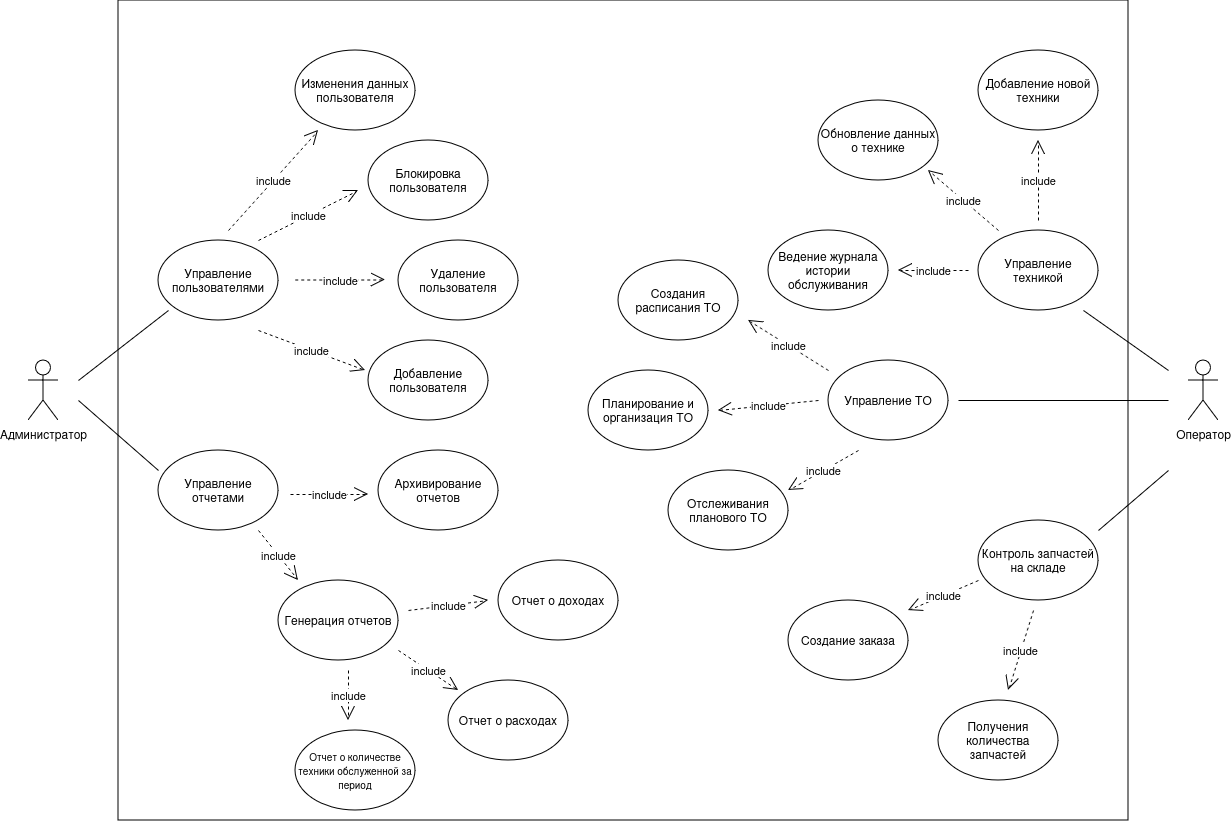

The diagram above was exported from draw.io. Its source (the exported page's mxGraphModel, read from the mxfile embedded in the PNG):
<mxGraphModel dx="1434" dy="1981" grid="1" gridSize="10" guides="1" tooltips="1" connect="1" arrows="1" fold="1" page="1" pageScale="1.5" pageWidth="1169" pageHeight="826" background="none" math="0" shadow="0">
  <root>
    <mxCell id="0" style=";html=1;" />
    <mxCell id="1" style=";html=1;" parent="0" />
    <mxCell id="ijyHdNVJ-SDwb_MRstxK-7" value="" style="rounded=0;whiteSpace=wrap;html=1;movable=0;resizable=0;rotatable=0;deletable=0;editable=0;locked=1;connectable=0;" vertex="1" parent="1">
      <mxGeometry x="700" y="-60" width="1010" height="820" as="geometry" />
    </mxCell>
    <mxCell id="ijyHdNVJ-SDwb_MRstxK-4" value="Управление пользователями" style="ellipse;whiteSpace=wrap;html=1;" vertex="1" parent="1">
      <mxGeometry x="740" y="180" width="120" height="80" as="geometry" />
    </mxCell>
    <mxCell id="ijyHdNVJ-SDwb_MRstxK-5" value="Администратор" style="shape=umlActor;verticalLabelPosition=bottom;verticalAlign=top;html=1;outlineConnect=0;" vertex="1" parent="1">
      <mxGeometry x="610" y="300" width="30" height="60" as="geometry" />
    </mxCell>
    <mxCell id="ijyHdNVJ-SDwb_MRstxK-9" value="Управление отчетами" style="ellipse;whiteSpace=wrap;html=1;" vertex="1" parent="1">
      <mxGeometry x="740" y="390" width="120" height="80" as="geometry" />
    </mxCell>
    <mxCell id="ijyHdNVJ-SDwb_MRstxK-12" value="Блокировка пользователя" style="ellipse;whiteSpace=wrap;html=1;" vertex="1" parent="1">
      <mxGeometry x="950" y="80" width="120" height="80" as="geometry" />
    </mxCell>
    <mxCell id="ijyHdNVJ-SDwb_MRstxK-14" value="Удаление пользователя" style="ellipse;whiteSpace=wrap;html=1;" vertex="1" parent="1">
      <mxGeometry x="980" y="180" width="120" height="80" as="geometry" />
    </mxCell>
    <mxCell id="ijyHdNVJ-SDwb_MRstxK-15" value="Добавление пользователя" style="ellipse;whiteSpace=wrap;html=1;" vertex="1" parent="1">
      <mxGeometry x="950" y="280" width="120" height="80" as="geometry" />
    </mxCell>
    <mxCell id="ijyHdNVJ-SDwb_MRstxK-17" value="include" style="endArrow=open;endSize=12;dashed=1;html=1;rounded=0;" edge="1" parent="1">
      <mxGeometry width="160" relative="1" as="geometry">
        <mxPoint x="840" y="180" as="sourcePoint" />
        <mxPoint x="940" y="130" as="targetPoint" />
      </mxGeometry>
    </mxCell>
    <mxCell id="ijyHdNVJ-SDwb_MRstxK-18" value="include" style="endArrow=open;endSize=12;dashed=1;html=1;rounded=0;exitX=0.5;exitY=0;exitDx=0;exitDy=0;" edge="1" parent="1">
      <mxGeometry width="160" relative="1" as="geometry">
        <mxPoint x="876.75" y="219.5" as="sourcePoint" />
        <mxPoint x="966.75" y="219.5" as="targetPoint" />
      </mxGeometry>
    </mxCell>
    <mxCell id="ijyHdNVJ-SDwb_MRstxK-19" value="include" style="endArrow=open;endSize=12;dashed=1;html=1;rounded=0;" edge="1" parent="1">
      <mxGeometry width="160" relative="1" as="geometry">
        <mxPoint x="840" y="270" as="sourcePoint" />
        <mxPoint x="947" y="310" as="targetPoint" />
      </mxGeometry>
    </mxCell>
    <mxCell id="ijyHdNVJ-SDwb_MRstxK-20" value="Изменения данных пользователя" style="ellipse;whiteSpace=wrap;html=1;" vertex="1" parent="1">
      <mxGeometry x="877" y="-10" width="120" height="80" as="geometry" />
    </mxCell>
    <mxCell id="ijyHdNVJ-SDwb_MRstxK-21" value="include" style="endArrow=open;endSize=12;dashed=1;html=1;rounded=0;" edge="1" parent="1">
      <mxGeometry width="160" relative="1" as="geometry">
        <mxPoint x="810" y="170" as="sourcePoint" />
        <mxPoint x="900" y="70" as="targetPoint" />
      </mxGeometry>
    </mxCell>
    <mxCell id="ijyHdNVJ-SDwb_MRstxK-22" value="" style="endArrow=none;html=1;rounded=0;" edge="1" parent="1">
      <mxGeometry width="50" height="50" relative="1" as="geometry">
        <mxPoint x="660" y="320" as="sourcePoint" />
        <mxPoint x="750" y="250" as="targetPoint" />
      </mxGeometry>
    </mxCell>
    <mxCell id="ijyHdNVJ-SDwb_MRstxK-23" value="" style="endArrow=none;html=1;rounded=0;" edge="1" parent="1">
      <mxGeometry width="50" height="50" relative="1" as="geometry">
        <mxPoint x="660" y="340" as="sourcePoint" />
        <mxPoint x="740" y="410" as="targetPoint" />
      </mxGeometry>
    </mxCell>
    <mxCell id="ijyHdNVJ-SDwb_MRstxK-25" value="Архивирование отчетов" style="ellipse;whiteSpace=wrap;html=1;" vertex="1" parent="1">
      <mxGeometry x="960" y="390" width="120" height="80" as="geometry" />
    </mxCell>
    <mxCell id="ijyHdNVJ-SDwb_MRstxK-26" value="Генерация отчетов" style="ellipse;whiteSpace=wrap;html=1;" vertex="1" parent="1">
      <mxGeometry x="860" y="520" width="120" height="80" as="geometry" />
    </mxCell>
    <mxCell id="ijyHdNVJ-SDwb_MRstxK-27" value="Отчет о доходах" style="ellipse;whiteSpace=wrap;html=1;" vertex="1" parent="1">
      <mxGeometry x="1080" y="500" width="120" height="80" as="geometry" />
    </mxCell>
    <mxCell id="ijyHdNVJ-SDwb_MRstxK-28" value="Отчет о расходах" style="ellipse;whiteSpace=wrap;html=1;" vertex="1" parent="1">
      <mxGeometry x="1030" y="620" width="120" height="80" as="geometry" />
    </mxCell>
    <mxCell id="ijyHdNVJ-SDwb_MRstxK-29" value="&lt;font style=&quot;font-size: 10px;&quot;&gt;Отчет о количестве техники обслуженной за период&lt;/font&gt;" style="ellipse;whiteSpace=wrap;html=1;" vertex="1" parent="1">
      <mxGeometry x="877" y="670" width="120" height="80" as="geometry" />
    </mxCell>
    <mxCell id="ijyHdNVJ-SDwb_MRstxK-30" value="include" style="endArrow=open;endSize=12;dashed=1;html=1;rounded=0;" edge="1" parent="1">
      <mxGeometry width="160" relative="1" as="geometry">
        <mxPoint x="840" y="470" as="sourcePoint" />
        <mxPoint x="880" y="520" as="targetPoint" />
      </mxGeometry>
    </mxCell>
    <mxCell id="ijyHdNVJ-SDwb_MRstxK-31" value="include" style="endArrow=open;endSize=12;dashed=1;html=1;rounded=0;" edge="1" parent="1">
      <mxGeometry width="160" relative="1" as="geometry">
        <mxPoint x="872" y="434" as="sourcePoint" />
        <mxPoint x="950" y="434" as="targetPoint" />
      </mxGeometry>
    </mxCell>
    <mxCell id="ijyHdNVJ-SDwb_MRstxK-32" value="include" style="endArrow=open;endSize=12;dashed=1;html=1;rounded=0;" edge="1" parent="1">
      <mxGeometry width="160" relative="1" as="geometry">
        <mxPoint x="930" y="610" as="sourcePoint" />
        <mxPoint x="930" y="660" as="targetPoint" />
      </mxGeometry>
    </mxCell>
    <mxCell id="ijyHdNVJ-SDwb_MRstxK-33" value="include" style="endArrow=open;endSize=12;dashed=1;html=1;rounded=0;" edge="1" parent="1">
      <mxGeometry width="160" relative="1" as="geometry">
        <mxPoint x="980" y="590" as="sourcePoint" />
        <mxPoint x="1040" y="630" as="targetPoint" />
      </mxGeometry>
    </mxCell>
    <mxCell id="ijyHdNVJ-SDwb_MRstxK-34" value="include" style="endArrow=open;endSize=12;dashed=1;html=1;rounded=0;" edge="1" parent="1">
      <mxGeometry width="160" relative="1" as="geometry">
        <mxPoint x="990" y="550" as="sourcePoint" />
        <mxPoint x="1070" y="540" as="targetPoint" />
      </mxGeometry>
    </mxCell>
    <mxCell id="ijyHdNVJ-SDwb_MRstxK-37" value="Оператор" style="shape=umlActor;verticalLabelPosition=bottom;verticalAlign=top;html=1;outlineConnect=0;" vertex="1" parent="1">
      <mxGeometry x="1770" y="300" width="30" height="60" as="geometry" />
    </mxCell>
    <mxCell id="ijyHdNVJ-SDwb_MRstxK-42" value="Добавление новой техники" style="ellipse;whiteSpace=wrap;html=1;" vertex="1" parent="1">
      <mxGeometry x="1560" y="-10" width="120" height="80" as="geometry" />
    </mxCell>
    <mxCell id="ijyHdNVJ-SDwb_MRstxK-43" value="Обновление данных о технике" style="ellipse;whiteSpace=wrap;html=1;" vertex="1" parent="1">
      <mxGeometry x="1400" y="40" width="120" height="80" as="geometry" />
    </mxCell>
    <mxCell id="ijyHdNVJ-SDwb_MRstxK-44" value="Управление техникой" style="ellipse;whiteSpace=wrap;html=1;" vertex="1" parent="1">
      <mxGeometry x="1560" y="170" width="120" height="80" as="geometry" />
    </mxCell>
    <mxCell id="ijyHdNVJ-SDwb_MRstxK-45" value="Ведение журнала истории обслуживания" style="ellipse;whiteSpace=wrap;html=1;" vertex="1" parent="1">
      <mxGeometry x="1350" y="170" width="120" height="80" as="geometry" />
    </mxCell>
    <mxCell id="ijyHdNVJ-SDwb_MRstxK-46" value="Управление ТО" style="ellipse;whiteSpace=wrap;html=1;" vertex="1" parent="1">
      <mxGeometry x="1410" y="300" width="120" height="80" as="geometry" />
    </mxCell>
    <mxCell id="ijyHdNVJ-SDwb_MRstxK-47" value="Создания расписания ТО" style="ellipse;whiteSpace=wrap;html=1;" vertex="1" parent="1">
      <mxGeometry x="1200" y="200" width="120" height="80" as="geometry" />
    </mxCell>
    <mxCell id="ijyHdNVJ-SDwb_MRstxK-48" value="Планирование и организация ТО" style="ellipse;whiteSpace=wrap;html=1;" vertex="1" parent="1">
      <mxGeometry x="1170" y="310" width="120" height="80" as="geometry" />
    </mxCell>
    <mxCell id="ijyHdNVJ-SDwb_MRstxK-49" value="Отслеживания планового ТО" style="ellipse;whiteSpace=wrap;html=1;" vertex="1" parent="1">
      <mxGeometry x="1250" y="410" width="120" height="80" as="geometry" />
    </mxCell>
    <mxCell id="ijyHdNVJ-SDwb_MRstxK-50" value="include" style="endArrow=open;endSize=12;dashed=1;html=1;rounded=0;" edge="1" parent="1">
      <mxGeometry width="160" relative="1" as="geometry">
        <mxPoint x="1550" y="210" as="sourcePoint" />
        <mxPoint x="1480" y="210" as="targetPoint" />
      </mxGeometry>
    </mxCell>
    <mxCell id="ijyHdNVJ-SDwb_MRstxK-51" value="include" style="endArrow=open;endSize=12;dashed=1;html=1;rounded=0;" edge="1" parent="1">
      <mxGeometry width="160" relative="1" as="geometry">
        <mxPoint x="1580" y="170" as="sourcePoint" />
        <mxPoint x="1510" y="110" as="targetPoint" />
      </mxGeometry>
    </mxCell>
    <mxCell id="ijyHdNVJ-SDwb_MRstxK-52" value="include" style="endArrow=open;endSize=12;dashed=1;html=1;rounded=0;" edge="1" parent="1">
      <mxGeometry width="160" relative="1" as="geometry">
        <mxPoint x="1620" y="160" as="sourcePoint" />
        <mxPoint x="1620" y="80" as="targetPoint" />
      </mxGeometry>
    </mxCell>
    <mxCell id="ijyHdNVJ-SDwb_MRstxK-53" value="include" style="endArrow=open;endSize=12;dashed=1;html=1;rounded=0;" edge="1" parent="1">
      <mxGeometry width="160" relative="1" as="geometry">
        <mxPoint x="1410" y="310" as="sourcePoint" />
        <mxPoint x="1330" y="260" as="targetPoint" />
      </mxGeometry>
    </mxCell>
    <mxCell id="ijyHdNVJ-SDwb_MRstxK-54" value="include" style="endArrow=open;endSize=12;dashed=1;html=1;rounded=0;" edge="1" parent="1">
      <mxGeometry width="160" relative="1" as="geometry">
        <mxPoint x="1400" y="340" as="sourcePoint" />
        <mxPoint x="1300" y="350" as="targetPoint" />
      </mxGeometry>
    </mxCell>
    <mxCell id="ijyHdNVJ-SDwb_MRstxK-55" value="include" style="endArrow=open;endSize=12;dashed=1;html=1;rounded=0;" edge="1" parent="1">
      <mxGeometry width="160" relative="1" as="geometry">
        <mxPoint x="1440" y="390" as="sourcePoint" />
        <mxPoint x="1370" y="430" as="targetPoint" />
      </mxGeometry>
    </mxCell>
    <mxCell id="ijyHdNVJ-SDwb_MRstxK-57" value="" style="endArrow=none;html=1;rounded=0;" edge="1" parent="1">
      <mxGeometry width="50" height="50" relative="1" as="geometry">
        <mxPoint x="1750" y="310" as="sourcePoint" />
        <mxPoint x="1665" y="250" as="targetPoint" />
      </mxGeometry>
    </mxCell>
    <mxCell id="ijyHdNVJ-SDwb_MRstxK-58" value="" style="endArrow=none;html=1;rounded=0;" edge="1" parent="1">
      <mxGeometry width="50" height="50" relative="1" as="geometry">
        <mxPoint x="1540" y="340" as="sourcePoint" />
        <mxPoint x="1750" y="340" as="targetPoint" />
      </mxGeometry>
    </mxCell>
    <mxCell id="ijyHdNVJ-SDwb_MRstxK-59" value="Контроль запчастей на складе" style="ellipse;whiteSpace=wrap;html=1;" vertex="1" parent="1">
      <mxGeometry x="1560" y="460" width="120" height="80" as="geometry" />
    </mxCell>
    <mxCell id="ijyHdNVJ-SDwb_MRstxK-60" value="Создание заказа" style="ellipse;whiteSpace=wrap;html=1;" vertex="1" parent="1">
      <mxGeometry x="1370" y="540" width="120" height="80" as="geometry" />
    </mxCell>
    <mxCell id="ijyHdNVJ-SDwb_MRstxK-61" value="Получения количества запчастей" style="ellipse;whiteSpace=wrap;html=1;" vertex="1" parent="1">
      <mxGeometry x="1520" y="640" width="120" height="80" as="geometry" />
    </mxCell>
    <mxCell id="ijyHdNVJ-SDwb_MRstxK-62" value="include" style="endArrow=open;endSize=12;dashed=1;html=1;rounded=0;" edge="1" parent="1">
      <mxGeometry width="160" relative="1" as="geometry">
        <mxPoint x="1560" y="520" as="sourcePoint" />
        <mxPoint x="1490" y="550" as="targetPoint" />
      </mxGeometry>
    </mxCell>
    <mxCell id="ijyHdNVJ-SDwb_MRstxK-63" value="include" style="endArrow=open;endSize=12;dashed=1;html=1;rounded=0;" edge="1" parent="1">
      <mxGeometry width="160" relative="1" as="geometry">
        <mxPoint x="1615" y="550" as="sourcePoint" />
        <mxPoint x="1590" y="630" as="targetPoint" />
      </mxGeometry>
    </mxCell>
    <mxCell id="ijyHdNVJ-SDwb_MRstxK-64" value="" style="endArrow=none;html=1;rounded=0;" edge="1" parent="1">
      <mxGeometry width="50" height="50" relative="1" as="geometry">
        <mxPoint x="1750" y="410" as="sourcePoint" />
        <mxPoint x="1680" y="470" as="targetPoint" />
      </mxGeometry>
    </mxCell>
  </root>
</mxGraphModel>